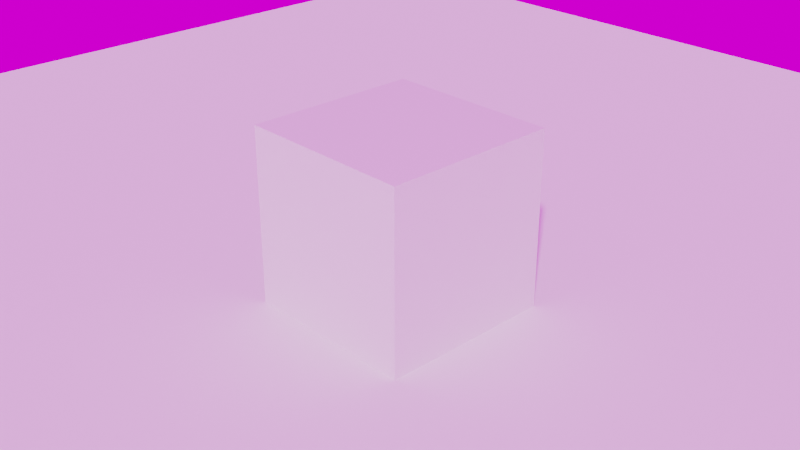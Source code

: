 # Source: vdbtest.blend  (saved by Blender 3.0.42; exported with 4.5.12 LTS)
import bpy
from mathutils import Matrix  # noqa: F401  (used for matrix-valued properties, if any)

bpy.ops.wm.read_factory_settings(use_empty=True)
scene = bpy.context.scene
scene.name = 'Scene'

# ---- collections
col_collection = bpy.data.collections.new('Collection'); scene.collection.children.link(col_collection)
col_mesh = bpy.data.collections.new('Mesh'); scene.collection.children.link(col_mesh)
col_rig = bpy.data.collections.new('Rig'); scene.collection.children.link(col_rig)
col_collision = bpy.data.collections.new('Collision'); scene.collection.children.link(col_collision)
col_extras = bpy.data.collections.new('Extras'); scene.collection.children.link(col_extras)

# ---- images (referenced by path relative to the original .blend; pixels are not part of the script)
import os
ASSET_DIR = os.environ.get("B2B_ASSET_DIR", "")  # directory of the original .blend (textures are referenced by path, not embedded)
HERE = os.path.dirname(os.path.abspath(__file__))  # packed textures are extracted next to this script under _unpacked/

def load_image(name, relpath, width, height, colorspace="sRGB"):
    """Load a texture the original file referenced (path relative to the .blend, or extracted next to this script)."""
    p = next((c for c in (os.path.join(HERE, relpath), os.path.join(ASSET_DIR, relpath)) if relpath and os.path.exists(c)), "")
    if p:
        img = bpy.data.images.load(p, check_existing=True)
        img.name = name
    else:  # same state as the original file: an image datablock whose file is absent (Cycles renders it pink)
        img = bpy.data.images.new(name, width, height)
        img.source = "FILE"
        img.filepath = "//" + (relpath or name)
    img.colorspace_settings.name = colorspace
    return img
img_small_rural_road_4k_hdr = load_image('small_rural_road_4k.hdr', 'small_rural_road_4k.hdr', 1024, 1024, 'Linear Rec.709')

# ---- materials (node trees are filled in below, after node groups)
mat_material = bpy.data.materials.new('Material')
mat_material.alpha_threshold = 0.0
mat_material.line_color = (0.0, 0.0, 0.0, 1.0)
mat_material_001 = bpy.data.materials.new('Material.001')

# ---- material node trees
mat_material.use_nodes = True; mat_material.node_tree.nodes.clear()
_N = mat_material.node_tree.nodes; _L = mat_material.node_tree.links
n0 = _N.new('ShaderNodeOutputMaterial'); n0.name = 'Material Output'; n0.location = (300, 300)
n1 = _N.new('ShaderNodeBsdfPrincipled'); n1.name = 'Principled BSDF'; n1.location = (10, 300)
n1.distribution = 'GGX'
n1.subsurface_method = 'BURLEY'
n1.inputs[2].default_value = 0.4
n1.inputs[3].default_value = 1.45
n1.inputs[27].default_value = (0.0, 0.0, 0.0, 1.0)
n1.inputs[28].default_value = 1.0
_L.new(n1.outputs[0], n0.inputs[0])
n0.is_active_output = True
mat_material_001.use_nodes = True; mat_material_001.node_tree.nodes.clear()
_N = mat_material_001.node_tree.nodes; _L = mat_material_001.node_tree.links
n0 = _N.new('ShaderNodeOutputMaterial'); n0.name = 'Material Output'; n0.location = (1204, 300)
n1 = _N.new('ShaderNodeValToRGB'); n1.name = 'ColorRamp'; n1.location = (372, 118)
while len(n1.color_ramp.elements) > 1: n1.color_ramp.elements.remove(n1.color_ramp.elements[-1])
n1.color_ramp.elements[0].position = 0.0; n1.color_ramp.elements[0].color = (0.0, 0.0, 0.0, 1.0)
_e = n1.color_ramp.elements.new(1.0); _e.color = (0.07879, 0.05472, 1.0, 1.0)
n2 = _N.new('ShaderNodeVolumePrincipled'); n2.name = 'Principled Volume'; n2.location = (884, 323)
n2.inputs[0].default_value = (0.3962, 0.5, 0.4628, 1.0)
n2.inputs[3].default_value = 'VelocityVectorY'
n2.inputs[4].default_value = 0.9091
n3 = _N.new('NodeReroute'); n3.name = 'Reroute'; n3.location = (576, 328)
n3.width = 16
n4 = _N.new('ShaderNodeValToRGB'); n4.name = 'ColorRamp.001'; n4.location = (311, 375)
n4.color_ramp.interpolation = 'CONSTANT'
while len(n4.color_ramp.elements) > 1: n4.color_ramp.elements.remove(n4.color_ramp.elements[-1])
n4.color_ramp.elements[0].position = 0.0; n4.color_ramp.elements[0].color = (0.0, 0.0, 0.0, 1.0)
_e = n4.color_ramp.elements.new(0.1364); _e.color = (1.0, 1.0, 1.0, 1.0)
n5 = _N.new('ShaderNodeAttribute'); n5.name = 'Attribute'; n5.location = (-480, 180)
n5.attribute_name = 'VelocityVectorX'
n6 = _N.new('ShaderNodeAttribute'); n6.name = 'Attribute.001'; n6.location = (-480, -20)
n6.attribute_name = 'VelocityVectorY'
n7 = _N.new('NodeReroute'); n7.name = 'Reroute.001'; n7.location = (-32, 113)
n7.width = 16
n7.socket_idname = 'NodeSocketVector'
n8 = _N.new('ShaderNodeVectorMath'); n8.name = 'Vector Math'; n8.location = (-260, 140)
n8.operation = 'MULTIPLY'
n9 = _N.new('ShaderNodeMath'); n9.name = 'Math'; n9.location = (640, 260)
n9.operation = 'MULTIPLY'
n9.inputs[1].default_value = 14.3
_L.new(n2.outputs[0], n0.inputs[1])
_L.new(n7.outputs[0], n4.inputs[0])
_L.new(n1.outputs[0], n2.inputs[7])
_L.new(n3.outputs[0], n2.inputs[2])
_L.new(n4.outputs[0], n3.inputs[0])
_L.new(n3.outputs[0], n9.inputs[0])
_L.new(n9.outputs[0], n2.inputs[6])
_L.new(n7.outputs[0], n1.inputs[0])
_L.new(n6.outputs[1], n8.inputs[1])
_L.new(n8.outputs[0], n7.inputs[0])
_L.new(n5.outputs[0], n8.inputs[0])
n0.is_active_output = True

# ---- world
world_world = bpy.data.worlds.new('World'); scene.world = world_world
world_world.use_nodes = True; world_world.node_tree.nodes.clear()
_N = world_world.node_tree.nodes; _L = world_world.node_tree.links
n0 = _N.new('ShaderNodeOutputWorld'); n0.name = 'World Output'; n0.location = (300, 300)
n1 = _N.new('ShaderNodeBackground'); n1.name = 'Background'; n1.location = (10, 300)
n2 = _N.new('ShaderNodeTexEnvironment'); n2.name = 'Environment Texture'; n2.location = (-408, 278)
n2.image = img_small_rural_road_4k_hdr
_L.new(n1.outputs[0], n0.inputs[0])
_L.new(n2.outputs[0], n1.inputs[0])
n0.is_active_output = True
world_world.color = (0.05088, 0.05088, 0.05088)
world_world.use_sun_shadow = False
world_world.sun_shadow_jitter_overblur = 0.0

# ---- cameras
cam_camera = bpy.data.cameras.new('Camera')
cam_camera.clip_end = 100.0
cam_camera.ortho_scale = 7.314

# ---- meshes
me_cube = bpy.data.meshes.new('Cube')
me_cube.from_pydata([(1.0, 1.0, 1.0), (1.0, 1.0, -1.0), (1.0, -1.0, 1.0), (1.0, -1.0, -1.0), (-1.0, 1.0, 1.0), (-1.0, 1.0, -1.0), (-1.0, -1.0, 1.0), (-1.0, -1.0, -1.0)], [], [(0, 4, 6, 2), (3, 2, 6, 7), (7, 6, 4, 5), (5, 1, 3, 7), (1, 0, 2, 3), (5, 4, 0, 1)])
_uv = me_cube.uv_layers.new(name='UVMap')
_uv.uv.foreach_set('vector', [0.625, 0.5, 0.875, 0.5, 0.875, 0.75, 0.625, 0.75, 0.375, 0.75, 0.625, 0.75, 0.625, 1.0, 0.375, 1.0, 0.375, 0.0, 0.625, 0.0, 0.625, 0.25, 0.375, 0.25, 0.125, 0.5, 0.375, 0.5, 0.375, 0.75, 0.125, 0.75, 0.375, 0.5, 0.625, 0.5, 0.625, 0.75, 0.375, 0.75, 0.375, 0.25, 0.625, 0.25, 0.625, 0.5, 0.375, 0.5])
me_cube.materials.append(mat_material)
me_cube.use_remesh_preserve_volume = False
me_cube.use_remesh_preserve_attributes = False
me_cube.use_mirror_vertex_groups = False
me_cube.update()
me_plane = bpy.data.meshes.new('Plane')
me_plane.from_pydata([(-1.0, -1.0, 0.0), (1.0, -1.0, 0.0), (-1.0, 1.0, 0.0), (1.0, 1.0, 0.0)], [], [(0, 1, 3, 2)])
_uv = me_plane.uv_layers.new(name='UVMap')
_uv.uv.foreach_set('vector', [0.0, 0.0, 1.0, 0.0, 1.0, 1.0, 0.0, 1.0])
me_plane.use_remesh_fix_poles = True
me_plane.use_remesh_preserve_attributes = False
me_plane.update()

# ---- objects
ob_cube = bpy.data.objects.new('Cube', me_cube)
ob_camera = bpy.data.objects.new('Camera', cam_camera)
ob_floor = bpy.data.objects.new('Floor', me_plane)
ob_velocityvector = bpy.data.objects.new('VelocityVector', None)

# ---- transforms, parenting, visibility, modifiers, constraints
ob_cube.location = (0.0, 0.0, 0.0)
ob_cube.lock_rotations_4d = False
ob_cube.empty_display_type = 'ARROWS'
ob_cube.lineart.crease_threshold = 0.0
ob_camera.location = (7.359, -6.926, 4.958)
ob_camera.rotation_euler = (1.109, 0.0, 0.8149)
ob_camera.lock_rotations_4d = False
ob_camera.empty_display_type = 'ARROWS'
ob_camera.color = (0.0, 0.0, 0.0, 0.0)
ob_camera.display_type = 'WIRE'
ob_camera.lineart.crease_threshold = 0.0
ob_floor.location = (0.0, 0.0, -1.0)
ob_floor.scale = (10.0, 10.0, 10.0)
ob_velocityvector.location = (0.0, 0.0, 0.0)
ob_velocityvector.empty_image_offset = (0.0, 0.0)

# ---- collection membership
col_collection.objects.link(ob_cube)
col_collection.objects.link(ob_camera)
col_collection.objects.link(ob_floor)
col_collection.objects.link(ob_velocityvector)

# ---- scene / render settings (as saved in the file)
scene.camera = ob_camera
scene.frame_start = 1; scene.frame_end = 250; scene.frame_set(54)
scene.render.engine = 'CYCLES'
scene.render.image_settings.color_depth = '16'
scene.render.film_transparent = True
scene.render.use_border = True
scene.cycles.sampling_pattern = 'TABULATED_SOBOL'
scene.cycles.use_light_tree = False
scene.cycles.diffuse_bounces = 6
scene.cycles.transmission_bounces = 4
scene.cycles.transparent_max_bounces = 4
scene.cycles.film_transparent_glass = True
scene.cycles.pixel_filter_type = 'GAUSSIAN'
scene.view_settings.view_transform = 'Filmic'
bpy.context.view_layer.update()

# ---- added for rendering (the .blend has no usable light): sun
light_auto_sun = bpy.data.lights.new('AutoSun', 'SUN')
light_auto_sun.energy = 3.0
light_auto_sun.angle = 0.0523599
ob_auto_sun = bpy.data.objects.new('AutoSun', light_auto_sun)
scene.collection.objects.link(ob_auto_sun)
ob_auto_sun.rotation_euler = (0.872665, 0.174533, 0.523599)
bpy.context.view_layer.update()
